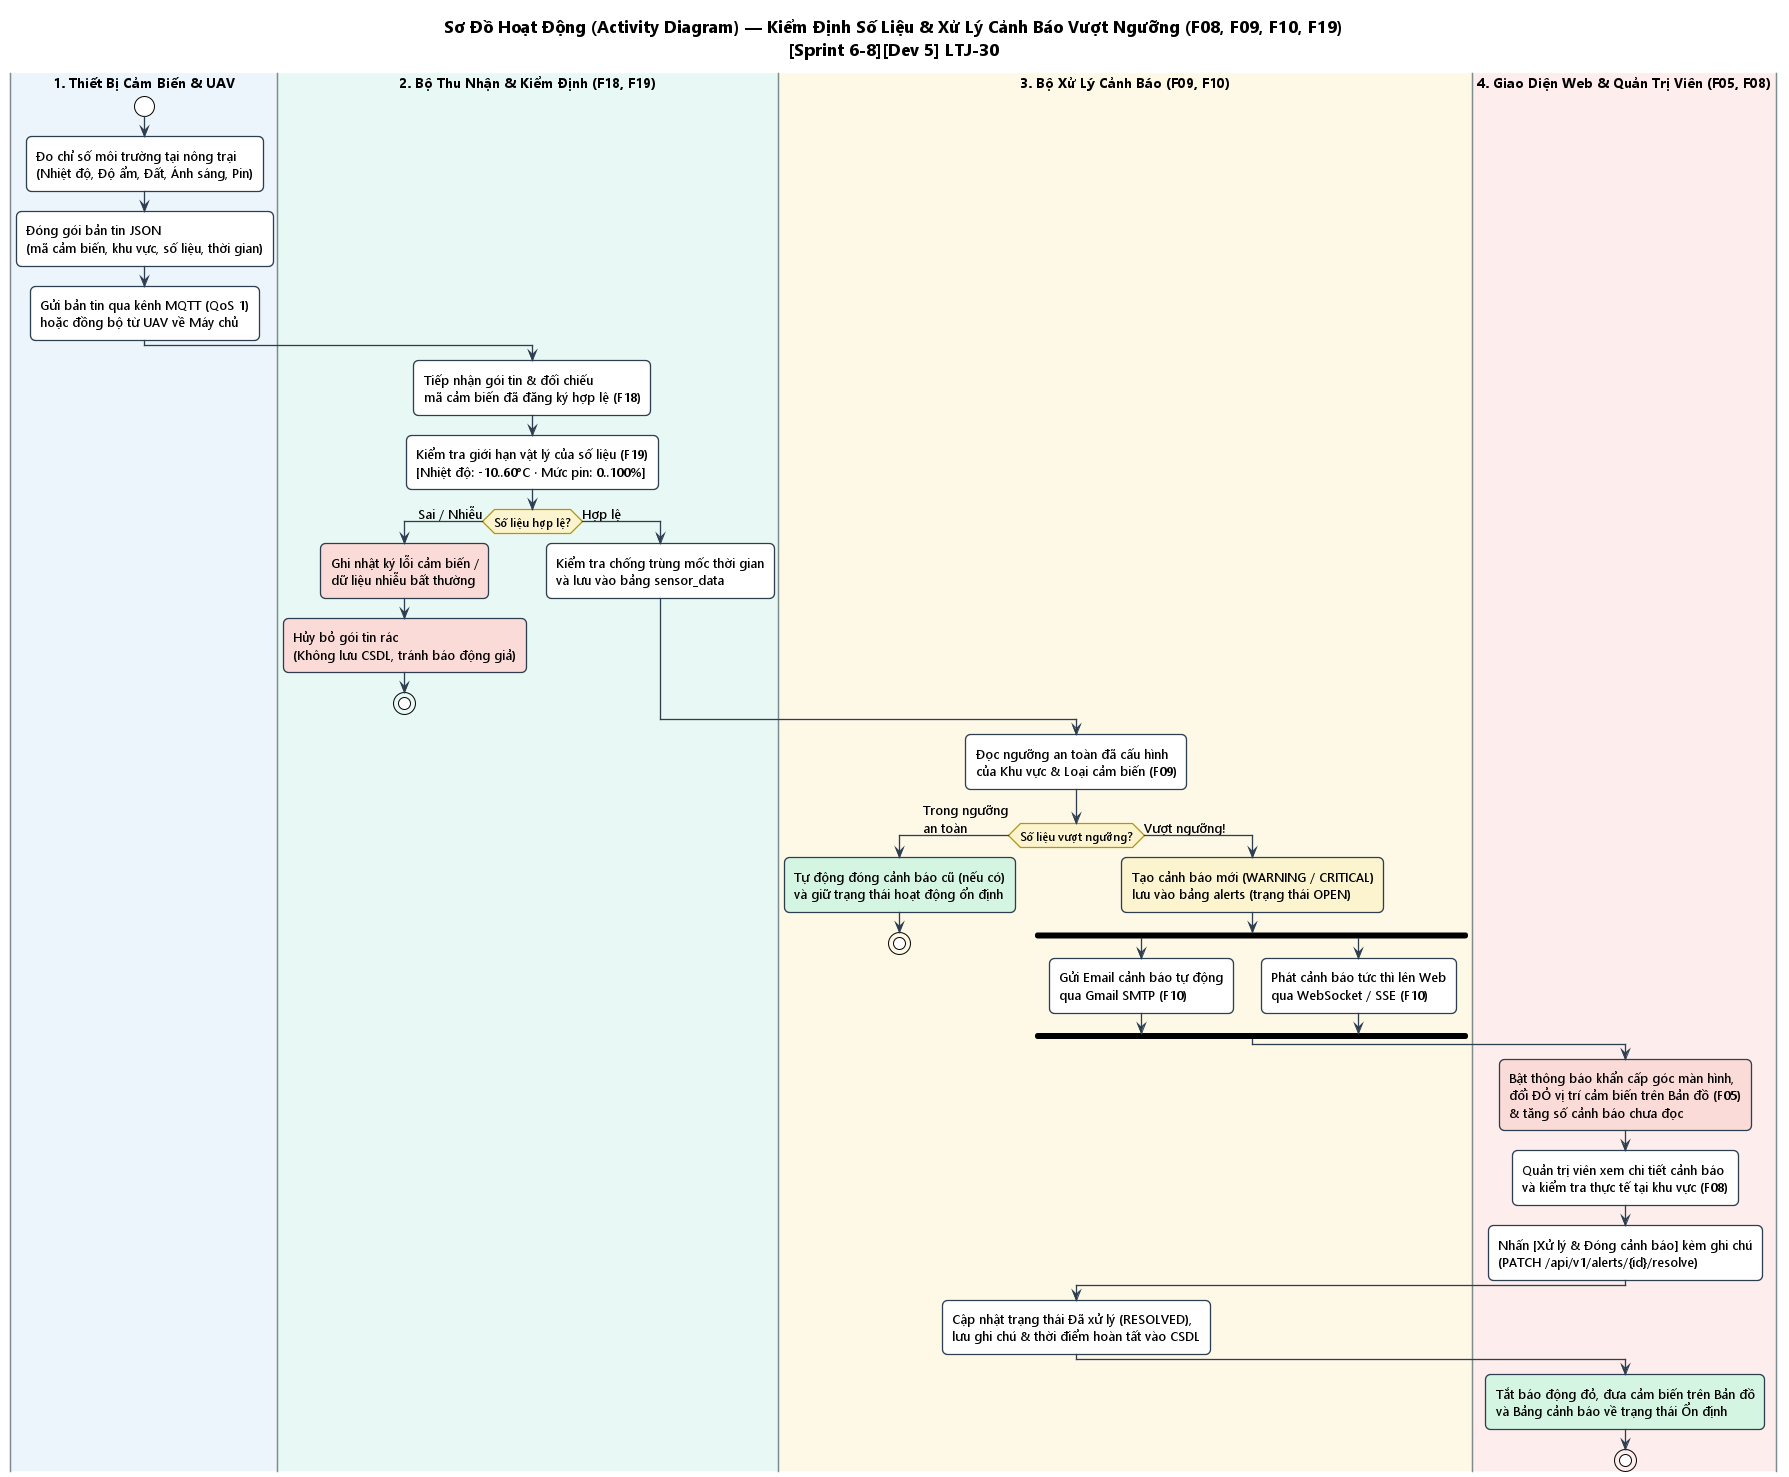

The diagram above was rendered by PlantUML. Its source (embedded in the PNG):
@startuml Activity_Diagram_Alert
!theme plain
skinparam backgroundColor #FFFFFF
skinparam defaultFontName "Segoe UI"
skinparam defaultFontSize 13
skinparam RoundCorner 10
skinparam Shadowing false
skinparam ArrowColor #2C3E50
skinparam ArrowThickness 1.3
skinparam ActivityBorderColor #2C3E50
skinparam ActivityBorderThickness 1.3
skinparam ActivityBackgroundColor #FFFFFF
skinparam ActivityFontSize 13
skinparam ActivityDiamondBorderColor #B7950B
skinparam ActivityDiamondBackgroundColor #FCF3CF
skinparam ActivityDiamondFontSize 12
skinparam SwimlaneTitleFontSize 14
skinparam SwimlaneTitleFontStyle bold
skinparam SwimlaneBorderColor #7F8C8D
skinparam SwimlaneBorderThickness 1.5
skinparam TitleFontSize 17

title Sơ Đồ Hoạt Động (Activity Diagram) — Kiểm Định Số Liệu & Xử Lý Cảnh Báo Vượt Ngưỡng (F08, F09, F10, F19)\n[Sprint 6-8][Dev 5] LTJ-30

|#EBF5FB|1. Thiết Bị Cảm Biến & UAV|
|#E8F8F5|2. Bộ Thu Nhận & Kiểm Định (F18, F19)|
|#FEF9E7|3. Bộ Xử Lý Cảnh Báo (F09, F10)|
|#FDEDEC|4. Giao Diện Web & Quản Trị Viên (F05, F08)|

|1. Thiết Bị Cảm Biến & UAV|
start
:Đo chỉ số môi trường tại nông trại\n(Nhiệt độ, Độ ẩm, Đất, Ánh sáng, Pin);
:Đóng gói bản tin JSON\n(mã cảm biến, khu vực, số liệu, thời gian);
:Gửi bản tin qua kênh MQTT (QoS 1)\nhoặc đồng bộ từ UAV về Máy chủ;

|2. Bộ Thu Nhận & Kiểm Định (F18, F19)|
:Tiếp nhận gói tin & đối chiếu\nmã cảm biến đã đăng ký hợp lệ (F18);
:Kiểm tra giới hạn vật lý của số liệu (F19)\n[Nhiệt độ: -10..60°C · Mức pin: 0..100%];

if (Số liệu hợp lệ?) then (Sai / Nhiễu)
    #FADBD8:Ghi nhật ký lỗi cảm biến /\ndữ liệu nhiễu bất thường;
    #FADBD8:Hủy bỏ gói tin rác\n(Không lưu CSDL, tránh báo động giả);
    stop
else (Hợp lệ)
    :Kiểm tra chống trùng mốc thời gian\nvà lưu vào bảng sensor_data;
endif

|3. Bộ Xử Lý Cảnh Báo (F09, F10)|
:Đọc ngưỡng an toàn đã cấu hình\ncủa Khu vực & Loại cảm biến (F09);

if (Số liệu vượt ngưỡng?) then (Trong ngưỡng\nan toàn)
    #D5F5E3:Tự động đóng cảnh báo cũ (nếu có)\nvà giữ trạng thái hoạt động ổn định;
    stop
else (Vượt ngưỡng!)
    #FCF3CF:Tạo cảnh báo mới (WARNING / CRITICAL)\nlưu vào bảng alerts (trạng thái OPEN);

    fork
        :Gửi Email cảnh báo tự động\nqua Gmail SMTP (F10);
    fork again
        :Phát cảnh báo tức thì lên Web\nqua WebSocket / SSE (F10);
    end fork
endif

|4. Giao Diện Web & Quản Trị Viên (F05, F08)|
#FADBD8:Bật thông báo khẩn cấp góc màn hình,\nđổi ĐỎ vị trí cảm biến trên Bản đồ (F05)\n& tăng số cảnh báo chưa đọc;
:Quản trị viên xem chi tiết cảnh báo\nvà kiểm tra thực tế tại khu vực (F08);
:Nhấn [Xử lý & Đóng cảnh báo] kèm ghi chú\n(PATCH /api/v1/alerts/{id}/resolve);

|3. Bộ Xử Lý Cảnh Báo (F09, F10)|
:Cập nhật trạng thái Đã xử lý (RESOLVED),\nlưu ghi chú & thời điểm hoàn tất vào CSDL;

|4. Giao Diện Web & Quản Trị Viên (F05, F08)|
#D5F5E3:Tắt báo động đỏ, đưa cảm biến trên Bản đồ\nvà Bảng cảnh báo về trạng thái Ổn định;
stop

@enduml